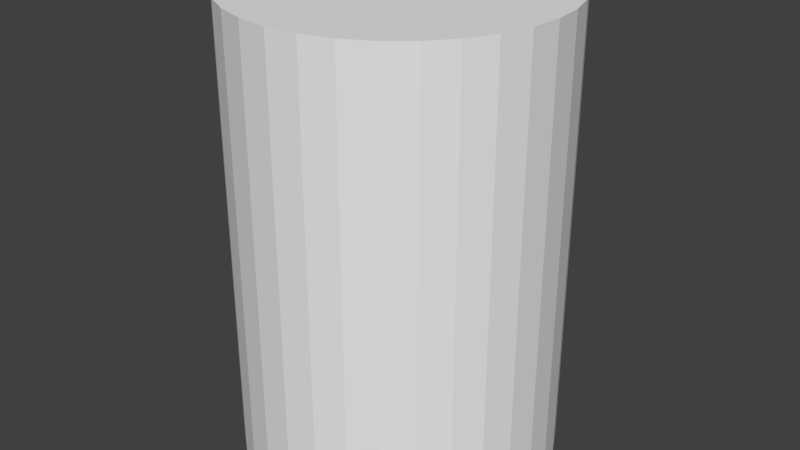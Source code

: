 # Source: barrel.blend  (saved by Blender 2.67.0; exported with 4.5.12 LTS)
import bpy
from mathutils import Matrix  # noqa: F401  (used for matrix-valued properties, if any)

bpy.ops.wm.read_factory_settings(use_empty=True)
scene = bpy.context.scene
scene.name = 'Scene'

# ---- collections
col_collection_1 = bpy.data.collections.new('Collection 1'); scene.collection.children.link(col_collection_1)

# ---- world
world_world = bpy.data.worlds.new('World'); scene.world = world_world
world_world.color = (0.05088, 0.05088, 0.05088)
world_world.use_sun_shadow = False
world_world.sun_shadow_jitter_overblur = 0.0
world_world.cycles.sampling_method = 'MANUAL'
world_world.cycles.sample_map_resolution = 256

# ---- meshes
me_cylinder = bpy.data.meshes.new('Cylinder')
me_cylinder.from_pydata([(1.135e-07, 0.7375, -1.064), (1.135e-07, 0.7375, 1.064), (0.1439, 0.7233, -1.064), (0.1439, 0.7233, 1.064), (0.2822, 0.6814, -1.064), (0.2822, 0.6814, 1.064), (0.4097, 0.6132, -1.064), (0.4097, 0.6132, 1.064), (0.5215, 0.5215, -1.064), (0.5215, 0.5215, 1.064), (0.6132, 0.4097, -1.064), (0.6132, 0.4097, 1.064), (0.6814, 0.2822, -1.064), (0.6814, 0.2822, 1.064), (0.7233, 0.1439, -1.064), (0.7233, 0.1439, 1.064), (0.7375, 2.146e-07, -1.064), (0.7375, 2.146e-07, 1.064), (0.7233, -0.1439, -1.064), (0.7233, -0.1439, 1.064), (0.6814, -0.2822, -1.064), (0.6814, -0.2822, 1.064), (0.6132, -0.4097, -1.064), (0.6132, -0.4097, 1.064), (0.5215, -0.5215, -1.064), (0.5215, -0.5215, 1.064), (0.4097, -0.6132, -1.064), (0.4097, -0.6132, 1.064), (0.2822, -0.6814, -1.064), (0.2822, -0.6814, 1.064), (0.1439, -0.7233, -1.064), (0.1439, -0.7233, 1.064), (-1.268e-07, -0.7375, -1.064), (-1.268e-07, -0.7375, 1.064), (-0.1439, -0.7233, -1.064), (-0.1439, -0.7233, 1.064), (-0.2822, -0.6814, -1.064), (-0.2822, -0.6814, 1.064), (-0.4097, -0.6132, -1.064), (-0.4097, -0.6132, 1.064), (-0.5215, -0.5215, -1.064), (-0.5215, -0.5215, 1.064), (-0.6132, -0.4097, -1.064), (-0.6132, -0.4097, 1.064), (-0.6814, -0.2822, -1.064), (-0.6814, -0.2822, 1.064), (-0.7233, -0.1439, -1.064), (-0.7233, -0.1439, 1.064), (-0.7375, 8.711e-07, -1.064), (-0.7375, 8.711e-07, 1.064), (-0.7233, 0.1439, -1.064), (-0.7233, 0.1439, 1.064), (-0.6814, 0.2822, -1.064), (-0.6814, 0.2822, 1.064), (-0.6132, 0.4097, -1.064), (-0.6132, 0.4097, 1.064), (-0.5215, 0.5215, -1.064), (-0.5215, 0.5215, 1.064), (-0.4097, 0.6132, -1.064), (-0.4097, 0.6132, 1.064), (-0.2822, 0.6814, -1.064), (-0.2822, 0.6814, 1.064), (-0.1439, 0.7233, -1.064), (-0.1439, 0.7233, 1.064)], [], [(0, 1, 3, 2), (2, 3, 5, 4), (4, 5, 7, 6), (6, 7, 9, 8), (8, 9, 11, 10), (10, 11, 13, 12), (12, 13, 15, 14), (14, 15, 17, 16), (16, 17, 19, 18), (18, 19, 21, 20), (20, 21, 23, 22), (22, 23, 25, 24), (24, 25, 27, 26), (26, 27, 29, 28), (28, 29, 31, 30), (30, 31, 33, 32), (32, 33, 35, 34), (34, 35, 37, 36), (36, 37, 39, 38), (38, 39, 41, 40), (40, 41, 43, 42), (42, 43, 45, 44), (44, 45, 47, 46), (46, 47, 49, 48), (48, 49, 51, 50), (50, 51, 53, 52), (52, 53, 55, 54), (54, 55, 57, 56), (56, 57, 59, 58), (58, 59, 61, 60), (3, 1, 63, 61, 59, 57, 55, 53, 51, 49, 47, 45, 43, 41, 39, 37, 35, 33, 31, 29, 27, 25, 23, 21, 19, 17, 15, 13, 11, 9, 7, 5), (62, 63, 1, 0), (60, 61, 63, 62), (0, 2, 4, 6, 8, 10, 12, 14, 16, 18, 20, 22, 24, 26, 28, 30, 32, 34, 36, 38, 40, 42, 44, 46, 48, 50, 52, 54, 56, 58, 60, 62)])
_uv = me_cylinder.uv_layers.new(name='UVMap')
_uv.uv.foreach_set('vector', [0.2775, 0.8632, 0.6798, 0.8632, 0.6798, 0.8906, 0.2775, 0.8905, 0.2775, 0.8905, 0.6798, 0.8906, 0.6798, 0.9179, 0.2775, 0.9178, 0.2775, 0.9178, 0.6798, 0.9179, 0.6798, 0.9452, 0.2775, 0.9452, 0.2775, 0.9452, 0.6798, 0.9452, 0.6798, 0.9726, 0.2775, 0.9725, 0.2775, 0.9725, 0.6798, 0.9726, 0.6798, 0.9999, 0.2775, 0.9998, 0.2776, 0.1252, 0.68, 0.1252, 0.68, 0.1525, 0.2776, 0.1525, 0.2776, 0.1525, 0.68, 0.1525, 0.68, 0.1799, 0.2776, 0.1798, 0.2776, 0.1798, 0.68, 0.1799, 0.68, 0.2072, 0.2776, 0.2072, 0.2776, 0.2072, 0.68, 0.2072, 0.68, 0.2345, 0.2776, 0.2345, 0.2776, 0.2345, 0.68, 0.2345, 0.6799, 0.2619, 0.2776, 0.2618, 0.2776, 0.2618, 0.6799, 0.2619, 0.6799, 0.2892, 0.2776, 0.2892, 0.2776, 0.2892, 0.6799, 0.2892, 0.6799, 0.3165, 0.2776, 0.3165, 0.2776, 0.3165, 0.6799, 0.3165, 0.6799, 0.3439, 0.2776, 0.3438, 0.2776, 0.3438, 0.6799, 0.3439, 0.6799, 0.3712, 0.2776, 0.3712, 0.2776, 0.3712, 0.6799, 0.3712, 0.6799, 0.3986, 0.2776, 0.3985, 0.2776, 0.3985, 0.6799, 0.3986, 0.6799, 0.4259, 0.2776, 0.4258, 0.2776, 0.4258, 0.6799, 0.4259, 0.6799, 0.4532, 0.2776, 0.4532, 0.2776, 0.4532, 0.6799, 0.4532, 0.6799, 0.4806, 0.2776, 0.4805, 0.2776, 0.4805, 0.6799, 0.4806, 0.6799, 0.5079, 0.2776, 0.5078, 0.2776, 0.5078, 0.6799, 0.5079, 0.6799, 0.5352, 0.2776, 0.5352, 0.2776, 0.5352, 0.6799, 0.5352, 0.6799, 0.5626, 0.2776, 0.5625, 0.2776, 0.5625, 0.6799, 0.5626, 0.6799, 0.5899, 0.2776, 0.5898, 0.2776, 0.5898, 0.6799, 0.5899, 0.6799, 0.6172, 0.2776, 0.6172, 0.2776, 0.6172, 0.6799, 0.6172, 0.6799, 0.6446, 0.2776, 0.6445, 0.2776, 0.6445, 0.6799, 0.6446, 0.6799, 0.6719, 0.2776, 0.6718, 0.2776, 0.6718, 0.6799, 0.6719, 0.6799, 0.6992, 0.2776, 0.6992, 0.2776, 0.6992, 0.6799, 0.6992, 0.6799, 0.7266, 0.2776, 0.7265, 0.2776, 0.7265, 0.6799, 0.7266, 0.6798, 0.7539, 0.2776, 0.7538, 0.2776, 0.7538, 0.6798, 0.7539, 0.6798, 0.7812, 0.2775, 0.7812, 0.2775, 0.7812, 0.6798, 0.7812, 0.6798, 0.8086, 0.2775, 0.8085, 0.7303, 0.03108, 0.753, 0.0159, 0.7783, 0.00544, 0.8051, 0.0001078, 0.8324, 0.0001084, 0.8592, 0.005442, 0.8845, 0.0159, 0.9072, 0.03109, 0.9265, 0.05042, 0.9417, 0.07315, 0.9522, 0.0984, 0.9575, 0.1252, 0.9575, 0.1525, 0.9522, 0.1794, 0.9417, 0.2046, 0.9265, 0.2273, 0.9072, 0.2467, 0.8845, 0.2618, 0.8592, 0.2723, 0.8324, 0.2776, 0.8051, 0.2776, 0.7782, 0.2723, 0.753, 0.2618, 0.7303, 0.2467, 0.7109, 0.2273, 0.6958, 0.2046, 0.6853, 0.1793, 0.68, 0.1525, 0.68, 0.1252, 0.6853, 0.09839, 0.6958, 0.07314, 0.7109, 0.05041, 0.2775, 0.8358, 0.6798, 0.8359, 0.6798, 0.8632, 0.2775, 0.8632, 0.2775, 0.8085, 0.6798, 0.8086, 0.6798, 0.8359, 0.2775, 0.8358, 0.2046, 0.01587, 0.2273, 0.03105, 0.2466, 0.05037, 0.2618, 0.07309, 0.2723, 0.09834, 0.2776, 0.1252, 0.2776, 0.1525, 0.2723, 0.1793, 0.2619, 0.2046, 0.2467, 0.2273, 0.2274, 0.2466, 0.2047, 0.2618, 0.1794, 0.2723, 0.1526, 0.2776, 0.1253, 0.2776, 0.09845, 0.2723, 0.07319, 0.2619, 0.05046, 0.2467, 0.03112, 0.2274, 0.01592, 0.2047, 0.005452, 0.1794, 0.0001087, 0.1526, 9.784e-05, 0.1253, 0.00542, 0.09845, 0.01587, 0.07319, 0.03105, 0.05046, 0.05037, 0.03112, 0.07309, 0.01592, 0.09834, 0.005453, 0.1252, 0.0001088, 0.1525, 9.784e-05, 0.1793, 0.00542])
me_cylinder.use_remesh_preserve_volume = False
me_cylinder.use_remesh_preserve_attributes = False
me_cylinder.use_mirror_vertex_groups = False
me_cylinder.update()

# ---- objects
ob_cylinder = bpy.data.objects.new('Cylinder', me_cylinder)

# ---- transforms, parenting, visibility, modifiers, constraints
ob_cylinder.location = (0.0, 0.0, 0.0)
ob_cylinder.rotation_euler = (0.0, -3.142, 0.0)
ob_cylinder.lineart.crease_threshold = 0.0

# ---- collection membership
col_collection_1.objects.link(ob_cylinder)

# ---- scene / render settings (as saved in the file)
scene.frame_start = 1; scene.frame_end = 250; scene.frame_set(1)
scene.render.engine = 'BLENDER_EEVEE_NEXT'
scene.render.image_settings.color_mode = 'RGB'
scene.render.image_settings.compression = 90
scene.render.resolution_percentage = 50
scene.render.dither_intensity = 0.0
scene.cycles.use_denoising = False
scene.cycles.samples = 10
scene.cycles.sampling_pattern = 'TABULATED_SOBOL'
scene.cycles.light_sampling_threshold = 0.0
scene.cycles.use_adaptive_sampling = False
scene.cycles.use_light_tree = False
scene.cycles.blur_glossy = 0.0
scene.cycles.volume_bounces = 1
scene.cycles.pixel_filter_type = 'GAUSSIAN'
scene.cycles.sample_clamp_indirect = 0.0
scene.view_settings.view_transform = 'Standard'
bpy.context.view_layer.update()

# ---- added for rendering (the .blend has no active camera and no usable light): camera, sun
cam_auto = bpy.data.cameras.new('AutoCamera')
cam_auto.lens = 50.0
cam_auto.sensor_width = 36.0
cam_auto.clip_end = 1000.0
ob_auto_camera = bpy.data.objects.new('AutoCamera', cam_auto)
scene.collection.objects.link(ob_auto_camera)
ob_auto_camera.location = (2.75693, -3.30831, 2.20554)
ob_auto_camera.rotation_euler = (1.09748, -7.21219e-08, 0.694738)
scene.camera = ob_auto_camera
light_auto_sun = bpy.data.lights.new('AutoSun', 'SUN')
light_auto_sun.energy = 3.0
light_auto_sun.angle = 0.0523599
ob_auto_sun = bpy.data.objects.new('AutoSun', light_auto_sun)
scene.collection.objects.link(ob_auto_sun)
ob_auto_sun.rotation_euler = (0.872665, 0.174533, 0.523599)
bpy.context.view_layer.update()
